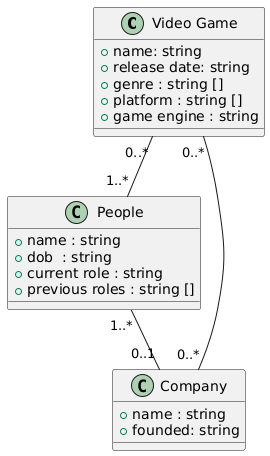

The diagram above was rendered by PlantUML. Its source (embedded in the PNG):
@startuml
class "Video Game"{
  + name: string
  + release date: string
  + genre : string []
  + platform : string []
  + game engine : string
}

class People {
  + name : string
  + dob  : string
  + current role : string
  + previous roles : string []
}

class Company {
  + name : string
  + founded: string
}

"Video Game" "0..*" -- "1..*" People
"Video Game" "0..*" -- "0..*" Company
People "1..*" -- "0..1" Company
@enduml